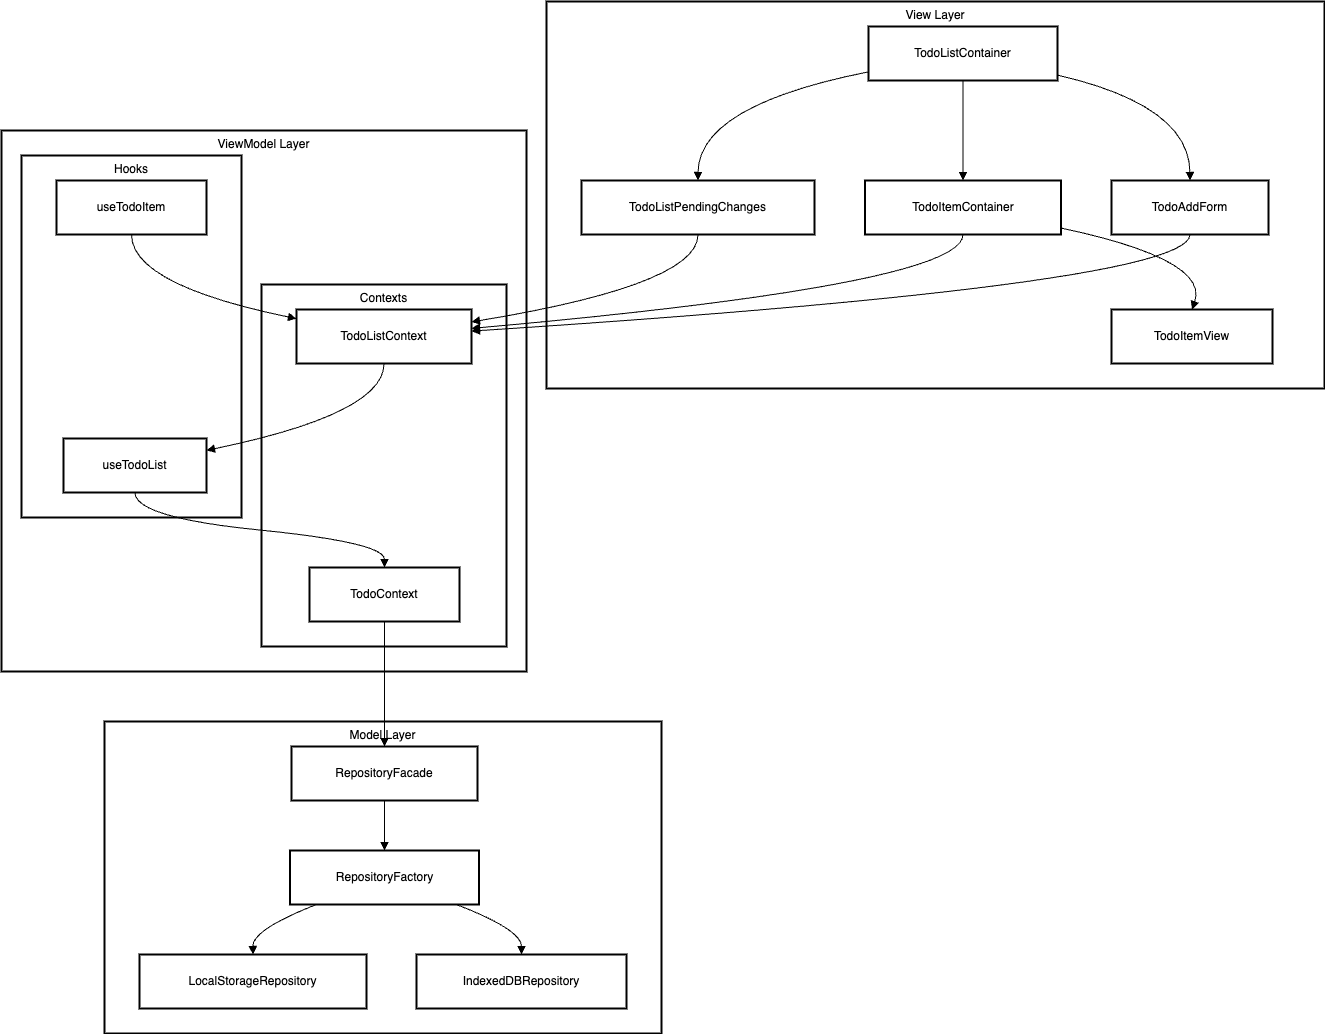

The diagram above was exported from draw.io. Its source (the exported page's mxGraphModel, read from the mxfile embedded in the PNG):
<mxGraphModel dx="1426" dy="746" grid="1" gridSize="10" guides="1" tooltips="1" connect="1" arrows="1" fold="1" page="1" pageScale="1" pageWidth="827" pageHeight="1169" math="0" shadow="0">
  <root>
    <mxCell id="0" />
    <mxCell id="1" parent="0" />
    <mxCell id="JbqmAWSoKnXZ07P2hxAc-64" value="Model Layer" style="whiteSpace=wrap;strokeWidth=2;verticalAlign=top;align=center;" vertex="1" parent="1">
      <mxGeometry x="123" y="740" width="557" height="312" as="geometry" />
    </mxCell>
    <mxCell id="JbqmAWSoKnXZ07P2hxAc-65" value="ViewModel Layer" style="whiteSpace=wrap;strokeWidth=2;verticalAlign=top;" vertex="1" parent="1">
      <mxGeometry x="20" y="149" width="525" height="541" as="geometry" />
    </mxCell>
    <mxCell id="JbqmAWSoKnXZ07P2hxAc-66" value="Contexts" style="whiteSpace=wrap;strokeWidth=2;verticalAlign=top;" vertex="1" parent="1">
      <mxGeometry x="280" y="303" width="245" height="362" as="geometry" />
    </mxCell>
    <mxCell id="JbqmAWSoKnXZ07P2hxAc-67" value="Hooks" style="whiteSpace=wrap;strokeWidth=2;verticalAlign=top;" vertex="1" parent="1">
      <mxGeometry x="40" y="174" width="220" height="362" as="geometry" />
    </mxCell>
    <mxCell id="JbqmAWSoKnXZ07P2hxAc-68" value="View Layer" style="whiteSpace=wrap;strokeWidth=2;verticalAlign=top;" vertex="1" parent="1">
      <mxGeometry x="565" y="20" width="778" height="387" as="geometry" />
    </mxCell>
    <mxCell id="JbqmAWSoKnXZ07P2hxAc-69" value="TodoListContainer" style="whiteSpace=wrap;strokeWidth=2;" vertex="1" parent="1">
      <mxGeometry x="887" y="45" width="189" height="54" as="geometry" />
    </mxCell>
    <mxCell id="JbqmAWSoKnXZ07P2hxAc-70" value="TodoAddForm" style="whiteSpace=wrap;strokeWidth=2;" vertex="1" parent="1">
      <mxGeometry x="1130" y="199" width="157" height="54" as="geometry" />
    </mxCell>
    <mxCell id="JbqmAWSoKnXZ07P2hxAc-71" value="TodoItemContainer" style="whiteSpace=wrap;strokeWidth=2;" vertex="1" parent="1">
      <mxGeometry x="883.5" y="199" width="196" height="54" as="geometry" />
    </mxCell>
    <mxCell id="JbqmAWSoKnXZ07P2hxAc-72" value="TodoListPendingChanges" style="whiteSpace=wrap;strokeWidth=2;" vertex="1" parent="1">
      <mxGeometry x="600" y="199" width="233" height="54" as="geometry" />
    </mxCell>
    <mxCell id="JbqmAWSoKnXZ07P2hxAc-73" value="TodoItemView" style="whiteSpace=wrap;strokeWidth=2;" vertex="1" parent="1">
      <mxGeometry x="1130" y="328" width="161" height="54" as="geometry" />
    </mxCell>
    <mxCell id="JbqmAWSoKnXZ07P2hxAc-74" value="useTodoList" style="whiteSpace=wrap;strokeWidth=2;" vertex="1" parent="1">
      <mxGeometry x="82" y="457" width="143" height="54" as="geometry" />
    </mxCell>
    <mxCell id="JbqmAWSoKnXZ07P2hxAc-75" value="useTodoItem" style="whiteSpace=wrap;strokeWidth=2;" vertex="1" parent="1">
      <mxGeometry x="75" y="199" width="150" height="54" as="geometry" />
    </mxCell>
    <mxCell id="JbqmAWSoKnXZ07P2hxAc-76" value="TodoListContext" style="whiteSpace=wrap;strokeWidth=2;" vertex="1" parent="1">
      <mxGeometry x="315" y="328" width="175" height="54" as="geometry" />
    </mxCell>
    <mxCell id="JbqmAWSoKnXZ07P2hxAc-77" value="TodoContext" style="whiteSpace=wrap;strokeWidth=2;" vertex="1" parent="1">
      <mxGeometry x="328" y="586" width="150" height="54" as="geometry" />
    </mxCell>
    <mxCell id="JbqmAWSoKnXZ07P2hxAc-78" value="RepositoryFacade" style="whiteSpace=wrap;strokeWidth=2;" vertex="1" parent="1">
      <mxGeometry x="310" y="765" width="186" height="54" as="geometry" />
    </mxCell>
    <mxCell id="JbqmAWSoKnXZ07P2hxAc-79" value="RepositoryFactory" style="whiteSpace=wrap;strokeWidth=2;" vertex="1" parent="1">
      <mxGeometry x="308.5" y="869" width="189" height="54" as="geometry" />
    </mxCell>
    <mxCell id="JbqmAWSoKnXZ07P2hxAc-80" value="LocalStorageRepository" style="whiteSpace=wrap;strokeWidth=2;" vertex="1" parent="1">
      <mxGeometry x="158" y="973" width="227" height="54" as="geometry" />
    </mxCell>
    <mxCell id="JbqmAWSoKnXZ07P2hxAc-81" value="IndexedDBRepository" style="whiteSpace=wrap;strokeWidth=2;" vertex="1" parent="1">
      <mxGeometry x="435" y="973" width="210" height="54" as="geometry" />
    </mxCell>
    <mxCell id="JbqmAWSoKnXZ07P2hxAc-82" value="" style="curved=1;startArrow=none;endArrow=block;exitX=1;exitY=0.9;entryX=0.5;entryY=0;rounded=0;" edge="1" parent="1" source="JbqmAWSoKnXZ07P2hxAc-69" target="JbqmAWSoKnXZ07P2hxAc-70">
      <mxGeometry relative="1" as="geometry">
        <Array as="points">
          <mxPoint x="1208" y="124" />
        </Array>
      </mxGeometry>
    </mxCell>
    <mxCell id="JbqmAWSoKnXZ07P2hxAc-83" value="" style="curved=1;startArrow=none;endArrow=block;exitX=0.5;exitY=1;entryX=0.5;entryY=0;rounded=0;" edge="1" parent="1" source="JbqmAWSoKnXZ07P2hxAc-69" target="JbqmAWSoKnXZ07P2hxAc-71">
      <mxGeometry relative="1" as="geometry">
        <Array as="points" />
      </mxGeometry>
    </mxCell>
    <mxCell id="JbqmAWSoKnXZ07P2hxAc-84" value="" style="curved=1;startArrow=none;endArrow=block;exitX=0;exitY=0.84;entryX=0.5;entryY=0;rounded=0;" edge="1" parent="1" source="JbqmAWSoKnXZ07P2hxAc-69" target="JbqmAWSoKnXZ07P2hxAc-72">
      <mxGeometry relative="1" as="geometry">
        <Array as="points">
          <mxPoint x="717" y="124" />
        </Array>
      </mxGeometry>
    </mxCell>
    <mxCell id="JbqmAWSoKnXZ07P2hxAc-85" value="" style="curved=1;startArrow=none;endArrow=block;exitX=1;exitY=0.88;entryX=0.5;entryY=0;rounded=0;" edge="1" parent="1" source="JbqmAWSoKnXZ07P2hxAc-71" target="JbqmAWSoKnXZ07P2hxAc-73">
      <mxGeometry relative="1" as="geometry">
        <Array as="points">
          <mxPoint x="1228" y="278" />
        </Array>
      </mxGeometry>
    </mxCell>
    <mxCell id="JbqmAWSoKnXZ07P2hxAc-86" value="" style="curved=1;startArrow=none;endArrow=block;exitX=0.5;exitY=1;entryX=1;entryY=0.4;rounded=0;" edge="1" parent="1" source="JbqmAWSoKnXZ07P2hxAc-70" target="JbqmAWSoKnXZ07P2hxAc-76">
      <mxGeometry relative="1" as="geometry">
        <Array as="points">
          <mxPoint x="1208" y="303" />
        </Array>
      </mxGeometry>
    </mxCell>
    <mxCell id="JbqmAWSoKnXZ07P2hxAc-87" value="" style="curved=1;startArrow=none;endArrow=block;exitX=0.5;exitY=1;entryX=1;entryY=0.35;rounded=0;" edge="1" parent="1" source="JbqmAWSoKnXZ07P2hxAc-71" target="JbqmAWSoKnXZ07P2hxAc-76">
      <mxGeometry relative="1" as="geometry">
        <Array as="points">
          <mxPoint x="982" y="303" />
        </Array>
      </mxGeometry>
    </mxCell>
    <mxCell id="JbqmAWSoKnXZ07P2hxAc-88" value="" style="curved=1;startArrow=none;endArrow=block;exitX=0.5;exitY=1;entryX=1;entryY=0.23;rounded=0;" edge="1" parent="1" source="JbqmAWSoKnXZ07P2hxAc-72" target="JbqmAWSoKnXZ07P2hxAc-76">
      <mxGeometry relative="1" as="geometry">
        <Array as="points">
          <mxPoint x="717" y="303" />
        </Array>
      </mxGeometry>
    </mxCell>
    <mxCell id="JbqmAWSoKnXZ07P2hxAc-89" value="" style="curved=1;startArrow=none;endArrow=block;exitX=0.5;exitY=1;entryX=1;entryY=0.22;rounded=0;" edge="1" parent="1" source="JbqmAWSoKnXZ07P2hxAc-76" target="JbqmAWSoKnXZ07P2hxAc-74">
      <mxGeometry relative="1" as="geometry">
        <Array as="points">
          <mxPoint x="403" y="432" />
        </Array>
      </mxGeometry>
    </mxCell>
    <mxCell id="JbqmAWSoKnXZ07P2hxAc-90" value="" style="curved=1;startArrow=none;endArrow=block;exitX=0.5;exitY=1;entryX=0.5;entryY=0;rounded=0;" edge="1" parent="1" source="JbqmAWSoKnXZ07P2hxAc-74" target="JbqmAWSoKnXZ07P2hxAc-77">
      <mxGeometry relative="1" as="geometry">
        <Array as="points">
          <mxPoint x="153" y="536" />
          <mxPoint x="403" y="561" />
        </Array>
      </mxGeometry>
    </mxCell>
    <mxCell id="JbqmAWSoKnXZ07P2hxAc-91" value="" style="curved=1;startArrow=none;endArrow=block;exitX=0.5;exitY=1;entryX=0;entryY=0.17;rounded=0;" edge="1" parent="1" source="JbqmAWSoKnXZ07P2hxAc-75" target="JbqmAWSoKnXZ07P2hxAc-76">
      <mxGeometry relative="1" as="geometry">
        <Array as="points">
          <mxPoint x="150" y="303" />
        </Array>
      </mxGeometry>
    </mxCell>
    <mxCell id="JbqmAWSoKnXZ07P2hxAc-92" value="" style="curved=1;startArrow=none;endArrow=block;exitX=0.5;exitY=1;entryX=0.5;entryY=0;rounded=0;" edge="1" parent="1" source="JbqmAWSoKnXZ07P2hxAc-77" target="JbqmAWSoKnXZ07P2hxAc-78">
      <mxGeometry relative="1" as="geometry">
        <Array as="points" />
      </mxGeometry>
    </mxCell>
    <mxCell id="JbqmAWSoKnXZ07P2hxAc-93" value="" style="curved=1;startArrow=none;endArrow=block;exitX=0.5;exitY=1;entryX=0.5;entryY=0;rounded=0;" edge="1" parent="1" source="JbqmAWSoKnXZ07P2hxAc-78" target="JbqmAWSoKnXZ07P2hxAc-79">
      <mxGeometry relative="1" as="geometry">
        <Array as="points" />
      </mxGeometry>
    </mxCell>
    <mxCell id="JbqmAWSoKnXZ07P2hxAc-94" value="" style="curved=1;startArrow=none;endArrow=block;exitX=0.14;exitY=1;entryX=0.5;entryY=0;rounded=0;" edge="1" parent="1" source="JbqmAWSoKnXZ07P2hxAc-79" target="JbqmAWSoKnXZ07P2hxAc-80">
      <mxGeometry relative="1" as="geometry">
        <Array as="points">
          <mxPoint x="271" y="948" />
        </Array>
      </mxGeometry>
    </mxCell>
    <mxCell id="JbqmAWSoKnXZ07P2hxAc-95" value="" style="curved=1;startArrow=none;endArrow=block;exitX=0.88;exitY=1;entryX=0.5;entryY=0;rounded=0;" edge="1" parent="1" source="JbqmAWSoKnXZ07P2hxAc-79" target="JbqmAWSoKnXZ07P2hxAc-81">
      <mxGeometry relative="1" as="geometry">
        <Array as="points">
          <mxPoint x="540" y="948" />
        </Array>
      </mxGeometry>
    </mxCell>
  </root>
</mxGraphModel>